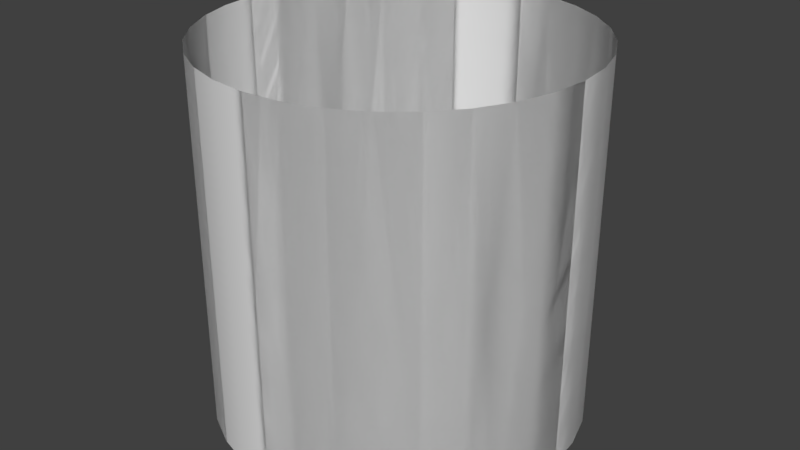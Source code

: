# Source: Marker.blend  (saved by Blender 2.78.0; exported with 4.5.12 LTS)
import bpy
from mathutils import Matrix  # noqa: F401  (used for matrix-valued properties, if any)

bpy.ops.wm.read_factory_settings(use_empty=True)
scene = bpy.context.scene
scene.name = 'Scene'

# ---- collections
col_collection_1 = bpy.data.collections.new('Collection 1'); scene.collection.children.link(col_collection_1)

# ---- world
world_world = bpy.data.worlds.new('World'); scene.world = world_world
world_world.color = (0.05088, 0.05088, 0.05088)
world_world.use_sun_shadow = False
world_world.sun_shadow_jitter_overblur = 0.0
world_world.cycles.sampling_method = 'MANUAL'

# ---- meshes
me_cylinder = bpy.data.meshes.new('Cylinder')
me_cylinder.from_pydata([(1.455e-08, -0.5, -0.5), (1.455e-08, 0.5, -0.5), (0.09755, -0.5, -0.4904), (0.09755, 0.5, -0.4904), (0.1913, -0.5, -0.4619), (0.1913, 0.5, -0.4619), (0.2778, -0.5, -0.4157), (0.2778, 0.5, -0.4157), (0.3536, -0.5, -0.3536), (0.3536, 0.5, -0.3536), (0.4157, -0.5, -0.2778), (0.4157, 0.5, -0.2778), (0.4619, -0.5, -0.1913), (0.4619, 0.5, -0.1913), (0.4904, -0.5, -0.09755), (0.4904, 0.5, -0.09755), (0.5, -0.5, -1.91e-07), (0.5, 0.5, -2.347e-07), (0.4904, -0.5, 0.09754), (0.4904, 0.5, 0.09754), (0.4619, -0.5, 0.1913), (0.4619, 0.5, 0.1913), (0.4157, -0.5, 0.2778), (0.4157, 0.5, 0.2778), (0.3536, -0.5, 0.3536), (0.3536, 0.5, 0.3536), (0.2778, -0.5, 0.4157), (0.2778, 0.5, 0.4157), (0.1913, -0.5, 0.4619), (0.1913, 0.5, 0.4619), (0.09755, -0.5, 0.4904), (0.09755, 0.5, 0.4904), (-1.484e-07, -0.5, 0.5), (-1.484e-07, 0.5, 0.5), (-0.09755, -0.5, 0.4904), (-0.09755, 0.5, 0.4904), (-0.1913, -0.5, 0.4619), (-0.1913, 0.5, 0.4619), (-0.2778, -0.5, 0.4157), (-0.2778, 0.5, 0.4157), (-0.3536, -0.5, 0.3536), (-0.3536, 0.5, 0.3536), (-0.4157, -0.5, 0.2778), (-0.4157, 0.5, 0.2778), (-0.4619, -0.5, 0.1913), (-0.4619, 0.5, 0.1913), (-0.4904, -0.5, 0.09754), (-0.4904, 0.5, 0.09754), (-0.5, -0.5, -6.36e-07), (-0.5, 0.5, -6.797e-07), (-0.4904, -0.5, -0.09755), (-0.4904, 0.5, -0.09755), (-0.4619, -0.5, -0.1913), (-0.4619, 0.5, -0.1913), (-0.4157, -0.5, -0.2778), (-0.4157, 0.5, -0.2778), (-0.3536, -0.5, -0.3536), (-0.3536, 0.5, -0.3536), (-0.2778, -0.5, -0.4157), (-0.2778, 0.5, -0.4157), (-0.1913, -0.5, -0.4619), (-0.1913, 0.5, -0.4619), (-0.09754, -0.5, -0.4904), (-0.09754, 0.5, -0.4904), (-4.773e-09, -0.5, 0.5), (-4.773e-09, 0.5, 0.5), (0.09755, -0.5, 0.4904), (0.09755, 0.5, 0.4904), (0.1913, -0.5, 0.4619), (0.1913, 0.5, 0.4619), (0.2778, -0.5, 0.4157), (0.2778, 0.5, 0.4157), (0.3536, -0.5, 0.3536), (0.3536, 0.5, 0.3536), (0.4157, -0.5, 0.2778), (0.4157, 0.5, 0.2778), (0.4619, -0.5, 0.1913), (0.4619, 0.5, 0.1913), (0.4904, -0.5, 0.09754), (0.4904, 0.5, 0.09754), (0.5, -0.5, -4.34e-07), (0.5, 0.5, -4.777e-07), (0.4904, -0.5, -0.09755), (0.4904, 0.5, -0.09755), (0.4619, -0.5, -0.1913), (0.4619, 0.5, -0.1913), (0.4157, -0.5, -0.2778), (0.4157, 0.5, -0.2778), (0.3536, -0.5, -0.3536), (0.3536, 0.5, -0.3536), (0.2778, -0.5, -0.4157), (0.2778, 0.5, -0.4157), (0.1913, -0.5, -0.4619), (0.1913, 0.5, -0.4619), (0.09755, -0.5, -0.4904), (0.09755, 0.5, -0.4904), (-1.677e-07, -0.5, -0.5), (-1.677e-07, 0.5, -0.5), (-0.09755, -0.5, -0.4904), (-0.09755, 0.5, -0.4904), (-0.1913, -0.5, -0.4619), (-0.1913, 0.5, -0.4619), (-0.2778, -0.5, -0.4157), (-0.2778, 0.5, -0.4157), (-0.3536, -0.5, -0.3536), (-0.3536, 0.5, -0.3536), (-0.4157, -0.5, -0.2778), (-0.4157, 0.5, -0.2778), (-0.4619, -0.5, -0.1913), (-0.4619, 0.5, -0.1913), (-0.4904, -0.5, -0.09755), (-0.4904, 0.5, -0.09755), (-0.5, -0.5, 1.105e-08), (-0.5, 0.5, -3.266e-08), (-0.4904, -0.5, 0.09755), (-0.4904, 0.5, 0.09755), (-0.4619, -0.5, 0.1913), (-0.4619, 0.5, 0.1913), (-0.4157, -0.5, 0.2778), (-0.4157, 0.5, 0.2778), (-0.3536, -0.5, 0.3536), (-0.3536, 0.5, 0.3536), (-0.2778, -0.5, 0.4157), (-0.2778, 0.5, 0.4157), (-0.1913, -0.5, 0.4619), (-0.1913, 0.5, 0.4619), (-0.09754, -0.5, 0.4904), (-0.09754, 0.5, 0.4904)], [], [(0, 1, 3, 2), (2, 3, 5, 4), (4, 5, 7, 6), (6, 7, 9, 8), (8, 9, 11, 10), (10, 11, 13, 12), (12, 13, 15, 14), (14, 15, 17, 16), (16, 17, 19, 18), (18, 19, 21, 20), (20, 21, 23, 22), (22, 23, 25, 24), (24, 25, 27, 26), (26, 27, 29, 28), (28, 29, 31, 30), (30, 31, 33, 32), (32, 33, 35, 34), (34, 35, 37, 36), (36, 37, 39, 38), (38, 39, 41, 40), (40, 41, 43, 42), (42, 43, 45, 44), (44, 45, 47, 46), (46, 47, 49, 48), (48, 49, 51, 50), (50, 51, 53, 52), (52, 53, 55, 54), (54, 55, 57, 56), (56, 57, 59, 58), (58, 59, 61, 60), (60, 61, 63, 62), (62, 63, 1, 0), (64, 65, 67, 66), (66, 67, 69, 68), (68, 69, 71, 70), (70, 71, 73, 72), (72, 73, 75, 74), (74, 75, 77, 76), (76, 77, 79, 78), (78, 79, 81, 80), (80, 81, 83, 82), (82, 83, 85, 84), (84, 85, 87, 86), (86, 87, 89, 88), (88, 89, 91, 90), (90, 91, 93, 92), (92, 93, 95, 94), (94, 95, 97, 96), (96, 97, 99, 98), (98, 99, 101, 100), (100, 101, 103, 102), (102, 103, 105, 104), (104, 105, 107, 106), (106, 107, 109, 108), (108, 109, 111, 110), (110, 111, 113, 112), (112, 113, 115, 114), (114, 115, 117, 116), (116, 117, 119, 118), (118, 119, 121, 120), (120, 121, 123, 122), (122, 123, 125, 124), (124, 125, 127, 126), (126, 127, 65, 64)])
me_cylinder.polygons.foreach_set('use_smooth', [True] * 64)
_uv = me_cylinder.uv_layers.new(name='UVMap')
_uv.uv.foreach_set('vector', [1.0, -1.192e-07, 1.0, 1.0, 0.9688, 1.0, 0.9688, -1.192e-07, 0.9688, -1.192e-07, 0.9688, 1.0, 0.9375, 1.0, 0.9375, -1.192e-07, 0.9375, -1.192e-07, 0.9375, 1.0, 0.9062, 1.0, 0.9062, -1.192e-07, 0.9062, -1.192e-07, 0.9062, 1.0, 0.875, 1.0, 0.875, -1.192e-07, 0.875, -1.192e-07, 0.875, 1.0, 0.8438, 1.0, 0.8438, -1.192e-07, 0.8438, -1.192e-07, 0.8438, 1.0, 0.8125, 1.0, 0.8125, -1.192e-07, 0.8125, -1.192e-07, 0.8125, 1.0, 0.7812, 1.0, 0.7812, -1.192e-07, 0.7812, -1.192e-07, 0.7812, 1.0, 0.75, 1.0, 0.75, -1.192e-07, 0.75, -1.192e-07, 0.75, 1.0, 0.7188, 1.0, 0.7188, -1.192e-07, 0.7188, -1.192e-07, 0.7188, 1.0, 0.6875, 1.0, 0.6875, -5.96e-08, 0.6875, -5.96e-08, 0.6875, 1.0, 0.6562, 1.0, 0.6562, -5.96e-08, 0.6562, -5.96e-08, 0.6562, 1.0, 0.625, 1.0, 0.625, -5.96e-08, 0.625, -5.96e-08, 0.625, 1.0, 0.5938, 1.0, 0.5937, -5.96e-08, 0.5937, -5.96e-08, 0.5938, 1.0, 0.5625, 1.0, 0.5625, -5.96e-08, 0.5625, -5.96e-08, 0.5625, 1.0, 0.5312, 1.0, 0.5312, 0.0, 0.5312, 0.0, 0.5312, 1.0, 0.5, 1.0, 0.5, 0.0, 0.5, 0.0, 0.5, 1.0, 0.4687, 1.0, 0.4687, 0.0, 0.4687, 0.0, 0.4687, 1.0, 0.4375, 1.0, 0.4375, 0.0, 0.4375, 0.0, 0.4375, 1.0, 0.4062, 1.0, 0.4062, 0.0, 0.4062, 0.0, 0.4062, 1.0, 0.375, 1.0, 0.375, 0.0, 0.375, 0.0, 0.375, 1.0, 0.3437, 1.0, 0.3437, 0.0, 0.3437, 0.0, 0.3437, 1.0, 0.3125, 1.0, 0.3125, 0.0, 0.3125, 0.0, 0.3125, 1.0, 0.2812, 1.0, 0.2812, 0.0, 0.2812, 0.0, 0.2812, 1.0, 0.25, 1.0, 0.25, 0.0, 0.25, 0.0, 0.25, 1.0, 0.2187, 1.0, 0.2187, 0.0, 0.2187, 0.0, 0.2187, 1.0, 0.1875, 1.0, 0.1875, -5.96e-08, 0.1875, -5.96e-08, 0.1875, 1.0, 0.1562, 1.0, 0.1562, -5.96e-08, 0.1562, -5.96e-08, 0.1562, 1.0, 0.125, 1.0, 0.125, -5.96e-08, 0.125, -5.96e-08, 0.125, 1.0, 0.09375, 1.0, 0.09375, -5.96e-08, 0.09375, -5.96e-08, 0.09375, 1.0, 0.0625, 1.0, 0.0625, -5.96e-08, 0.0625, -5.96e-08, 0.0625, 1.0, 0.03125, 1.0, 0.03125, -1.192e-07, 0.03125, -1.192e-07, 0.03125, 1.0, 0.0, 1.0, 2.98e-08, -1.192e-07, 1.0, -1.192e-07, 1.0, 1.0, 0.9688, 1.0, 0.9688, -1.192e-07, 0.9688, -1.192e-07, 0.9688, 1.0, 0.9375, 1.0, 0.9375, -1.192e-07, 0.9375, -1.192e-07, 0.9375, 1.0, 0.9062, 1.0, 0.9062, -1.192e-07, 0.9062, -1.192e-07, 0.9062, 1.0, 0.875, 1.0, 0.875, -1.192e-07, 0.875, -1.192e-07, 0.875, 1.0, 0.8438, 1.0, 0.8438, -1.192e-07, 0.8438, -1.192e-07, 0.8438, 1.0, 0.8125, 1.0, 0.8125, -1.192e-07, 0.8125, -1.192e-07, 0.8125, 1.0, 0.7812, 1.0, 0.7812, -1.192e-07, 0.7812, -1.192e-07, 0.7812, 1.0, 0.75, 1.0, 0.75, -1.192e-07, 0.75, -1.192e-07, 0.75, 1.0, 0.7188, 1.0, 0.7188, -1.192e-07, 0.7188, -1.192e-07, 0.7188, 1.0, 0.6875, 1.0, 0.6875, -5.96e-08, 0.6875, -5.96e-08, 0.6875, 1.0, 0.6562, 1.0, 0.6562, -5.96e-08, 0.6562, -5.96e-08, 0.6562, 1.0, 0.625, 1.0, 0.625, -5.96e-08, 0.625, -5.96e-08, 0.625, 1.0, 0.5938, 1.0, 0.5937, -5.96e-08, 0.5937, -5.96e-08, 0.5938, 1.0, 0.5625, 1.0, 0.5625, -5.96e-08, 0.5625, -5.96e-08, 0.5625, 1.0, 0.5312, 1.0, 0.5312, 0.0, 0.5312, 0.0, 0.5312, 1.0, 0.5, 1.0, 0.5, 0.0, 0.5, 0.0, 0.5, 1.0, 0.4687, 1.0, 0.4687, 0.0, 0.4687, 0.0, 0.4687, 1.0, 0.4375, 1.0, 0.4375, 0.0, 0.4375, 0.0, 0.4375, 1.0, 0.4062, 1.0, 0.4062, 0.0, 0.4062, 0.0, 0.4062, 1.0, 0.375, 1.0, 0.375, 0.0, 0.375, 0.0, 0.375, 1.0, 0.3437, 1.0, 0.3437, 0.0, 0.3437, 0.0, 0.3437, 1.0, 0.3125, 1.0, 0.3125, 0.0, 0.3125, 0.0, 0.3125, 1.0, 0.2812, 1.0, 0.2812, 0.0, 0.2812, 0.0, 0.2812, 1.0, 0.25, 1.0, 0.25, 0.0, 0.25, 0.0, 0.25, 1.0, 0.2187, 1.0, 0.2187, 0.0, 0.2187, 0.0, 0.2187, 1.0, 0.1875, 1.0, 0.1875, -5.96e-08, 0.1875, -5.96e-08, 0.1875, 1.0, 0.1562, 1.0, 0.1562, -5.96e-08, 0.1562, -5.96e-08, 0.1562, 1.0, 0.125, 1.0, 0.125, -5.96e-08, 0.125, -5.96e-08, 0.125, 1.0, 0.09375, 1.0, 0.09375, -5.96e-08, 0.09375, -5.96e-08, 0.09375, 1.0, 0.0625, 1.0, 0.0625, -5.96e-08, 0.0625, -5.96e-08, 0.0625, 1.0, 0.03125, 1.0, 0.03125, -1.192e-07, 0.03125, -1.192e-07, 0.03125, 1.0, 0.0, 1.0, 2.98e-08, -1.192e-07])
me_cylinder.use_remesh_preserve_volume = False
me_cylinder.use_remesh_preserve_attributes = False
me_cylinder.use_mirror_vertex_groups = False
me_cylinder.update()

# ---- objects
ob_cylinder = bpy.data.objects.new('Cylinder', me_cylinder)

# ---- transforms, parenting, visibility, modifiers, constraints
ob_cylinder.location = (0.0, 0.0, 0.0)
ob_cylinder.rotation_euler = (1.571, 0.0, 0.0)
ob_cylinder.lineart.crease_threshold = 0.0

# ---- collection membership
col_collection_1.objects.link(ob_cylinder)

# ---- scene / render settings (as saved in the file)
scene.frame_start = 1; scene.frame_end = 250; scene.frame_set(1)
scene.render.engine = 'BLENDER_EEVEE_NEXT'
scene.render.resolution_percentage = 50
scene.render.dither_intensity = 0.0
scene.cycles.use_denoising = False
scene.cycles.samples = 128
scene.cycles.sampling_pattern = 'TABULATED_SOBOL'
scene.cycles.light_sampling_threshold = 0.0
scene.cycles.use_adaptive_sampling = False
scene.cycles.use_light_tree = False
scene.cycles.blur_glossy = 0.0
scene.cycles.sample_clamp_indirect = 0.0
scene.view_settings.view_transform = 'Standard'
bpy.context.view_layer.update()

# ---- added for rendering (the .blend has no active camera and no usable light): camera, sun
cam_auto = bpy.data.cameras.new('AutoCamera')
cam_auto.lens = 50.0
cam_auto.sensor_width = 36.0
cam_auto.clip_end = 1000.0
ob_auto_camera = bpy.data.objects.new('AutoCamera', cam_auto)
scene.collection.objects.link(ob_auto_camera)
ob_auto_camera.location = (1.60254, -1.92304, 1.28203)
ob_auto_camera.rotation_euler = (1.09748, -7.21219e-08, 0.694738)
scene.camera = ob_auto_camera
light_auto_sun = bpy.data.lights.new('AutoSun', 'SUN')
light_auto_sun.energy = 3.0
light_auto_sun.angle = 0.0523599
ob_auto_sun = bpy.data.objects.new('AutoSun', light_auto_sun)
scene.collection.objects.link(ob_auto_sun)
ob_auto_sun.rotation_euler = (0.872665, 0.174533, 0.523599)
bpy.context.view_layer.update()
